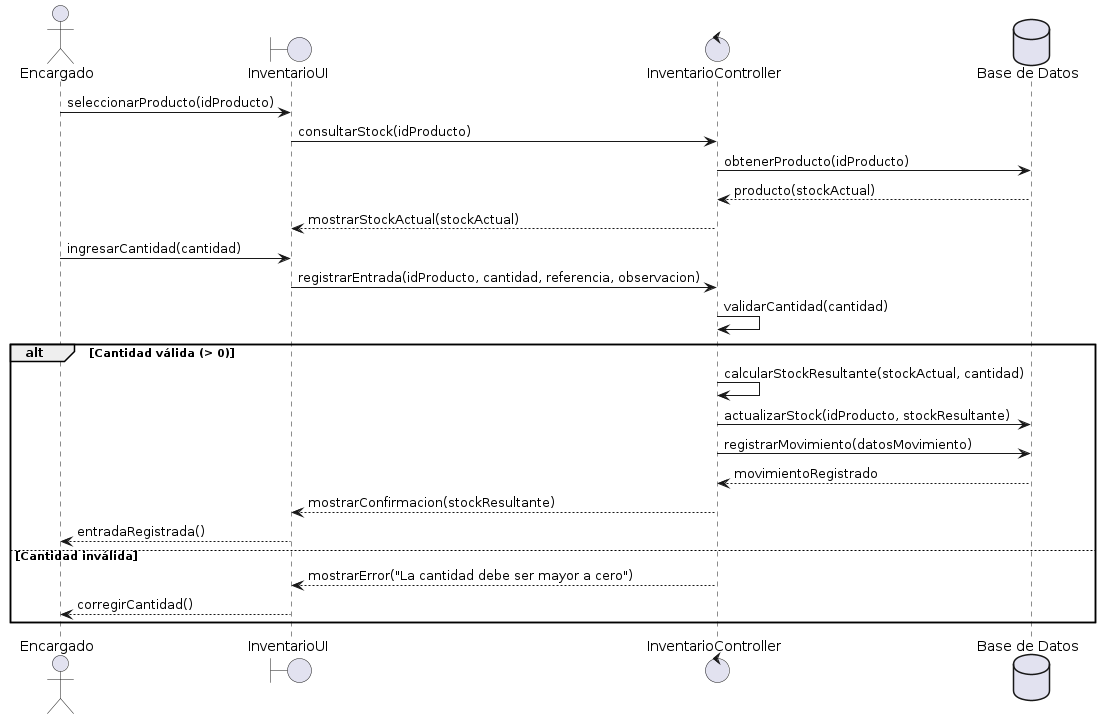

The diagram above was rendered by PlantUML. Its source (embedded in the PNG):
@startuml
actor Encargado
boundary "InventarioUI" as UI
control "InventarioController" as C
database "Base de Datos" as DB
Encargado -> UI : seleccionarProducto(idProducto)
UI -> C : consultarStock(idProducto)
C -> DB : obtenerProducto(idProducto)
DB --> C : producto(stockActual)
C --> UI : mostrarStockActual(stockActual)
Encargado -> UI : ingresarCantidad(cantidad)
UI -> C : registrarEntrada(idProducto, cantidad, referencia, observacion)
C -> C : validarCantidad(cantidad)
alt Cantidad válida (> 0)
    C -> C : calcularStockResultante(stockActual, cantidad)
    C -> DB : actualizarStock(idProducto, stockResultante)
    C -> DB : registrarMovimiento(datosMovimiento)
    DB --> C : movimientoRegistrado
    C --> UI : mostrarConfirmacion(stockResultante)
    UI --> Encargado : entradaRegistrada()
else Cantidad inválida
    C --> UI : mostrarError("La cantidad debe ser mayor a cero")
    UI --> Encargado : corregirCantidad()
end
@enduml